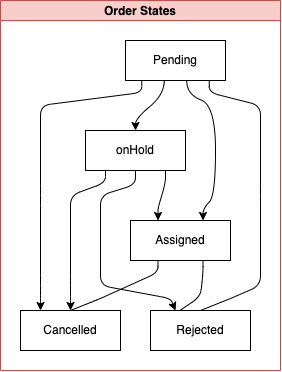

The diagram above was exported from draw.io. Its source (the exported page's mxGraphModel, read from the mxfile embedded in the PNG):
<mxGraphModel dx="1153" dy="362" grid="1" gridSize="10" guides="1" tooltips="1" connect="1" arrows="1" fold="1" page="1" pageScale="1" pageWidth="850" pageHeight="1100" math="0" shadow="0">
  <root>
    <mxCell id="0" />
    <mxCell id="1" parent="0" />
    <mxCell id="2" value="Order States" style="swimlane;startSize=20;horizontal=1;childLayout=flowLayout;flowOrientation=north;resizable=0;interRankCellSpacing=50;containerType=tree;fillColor=#f8cecc;strokeColor=#b85450;" vertex="1" parent="1">
      <mxGeometry x="20" y="20" width="280" height="370" as="geometry" />
    </mxCell>
    <mxCell id="12" style="edgeStyle=orthogonalEdgeStyle;html=1;orthogonal=1;noEdgeStyle=1;" edge="1" parent="2" source="3" target="11">
      <mxGeometry relative="1" as="geometry">
        <Array as="points">
          <mxPoint x="141.25" y="92" />
          <mxPoint x="40" y="105" />
          <mxPoint x="40" y="195" />
          <mxPoint x="40" y="195" />
          <mxPoint x="40" y="285" />
          <mxPoint x="40" y="298" />
        </Array>
      </mxGeometry>
    </mxCell>
    <mxCell id="19" style="edgeStyle=orthogonalEdgeStyle;html=1;entryX=0;entryY=0.5;entryDx=0;entryDy=0;noEdgeStyle=1;orthogonal=1;" edge="1" parent="2" source="3" target="13">
      <mxGeometry relative="1" as="geometry">
        <Array as="points">
          <mxPoint x="208.75" y="92" />
          <mxPoint x="260" y="105" />
          <mxPoint x="260" y="195" />
          <mxPoint x="260" y="195" />
          <mxPoint x="260" y="285" />
          <mxPoint x="230" y="298" />
        </Array>
      </mxGeometry>
    </mxCell>
    <mxCell id="3" value="Pending" style="whiteSpace=wrap;html=1;" vertex="1" parent="2">
      <mxGeometry x="125" y="40" width="100" height="40" as="geometry" />
    </mxCell>
    <mxCell id="16" style="edgeStyle=orthogonalEdgeStyle;html=1;noEdgeStyle=1;orthogonal=1;" edge="1" parent="2" source="4" target="6">
      <mxGeometry relative="1" as="geometry">
        <Array as="points">
          <mxPoint x="165" y="182" />
          <mxPoint x="157.5" y="208" />
        </Array>
      </mxGeometry>
    </mxCell>
    <mxCell id="17" style="edgeStyle=orthogonalEdgeStyle;html=1;entryX=0.25;entryY=0;entryDx=0;entryDy=0;noEdgeStyle=1;orthogonal=1;" edge="1" parent="2" source="4" target="13">
      <mxGeometry relative="1" as="geometry">
        <Array as="points">
          <mxPoint x="135" y="184" />
          <mxPoint x="100" y="195" />
          <mxPoint x="100" y="285" />
          <mxPoint x="170" y="298" />
        </Array>
      </mxGeometry>
    </mxCell>
    <mxCell id="18" style="edgeStyle=orthogonalEdgeStyle;html=1;noEdgeStyle=1;orthogonal=1;" edge="1" parent="2" source="4" target="11">
      <mxGeometry relative="1" as="geometry">
        <Array as="points">
          <mxPoint x="105" y="182" />
          <mxPoint x="70" y="195" />
          <mxPoint x="70" y="285" />
          <mxPoint x="70" y="296" />
        </Array>
      </mxGeometry>
    </mxCell>
    <mxCell id="4" value="onHold" style="whiteSpace=wrap;html=1;" vertex="1" parent="2">
      <mxGeometry x="85" y="130" width="100" height="40" as="geometry" />
    </mxCell>
    <mxCell id="5" value="" style="html=1;curved=1;noEdgeStyle=1;orthogonal=1;" edge="1" parent="2" source="3" target="4">
      <mxGeometry relative="1" as="geometry">
        <Array as="points">
          <mxPoint x="163.75" y="94" />
          <mxPoint x="135" y="118" />
        </Array>
      </mxGeometry>
    </mxCell>
    <mxCell id="14" style="edgeStyle=orthogonalEdgeStyle;html=1;entryX=0;entryY=0.5;entryDx=0;entryDy=0;noEdgeStyle=1;orthogonal=1;" edge="1" parent="2" source="6" target="11">
      <mxGeometry relative="1" as="geometry">
        <Array as="points">
          <mxPoint x="157.5" y="272" />
          <mxPoint x="100" y="298" />
        </Array>
      </mxGeometry>
    </mxCell>
    <mxCell id="15" style="edgeStyle=orthogonalEdgeStyle;html=1;entryX=0;entryY=0.5;entryDx=0;entryDy=0;noEdgeStyle=1;orthogonal=1;" edge="1" parent="2" source="6" target="13">
      <mxGeometry relative="1" as="geometry">
        <Array as="points">
          <mxPoint x="202.5" y="272" />
          <mxPoint x="200" y="296" />
        </Array>
      </mxGeometry>
    </mxCell>
    <mxCell id="6" value="Assigned" style="whiteSpace=wrap;html=1;" vertex="1" parent="2">
      <mxGeometry x="130" y="220" width="100" height="40" as="geometry" />
    </mxCell>
    <mxCell id="7" value="" style="html=1;curved=1;noEdgeStyle=1;orthogonal=1;" edge="1" parent="2" source="3" target="6">
      <mxGeometry relative="1" as="geometry">
        <Array as="points">
          <mxPoint x="186.25" y="94" />
          <mxPoint x="215" y="105" />
          <mxPoint x="215" y="195" />
          <mxPoint x="202.5" y="208" />
        </Array>
      </mxGeometry>
    </mxCell>
    <mxCell id="11" value="Cancelled" style="whiteSpace=wrap;html=1;" vertex="1" parent="2">
      <mxGeometry x="20" y="310" width="100" height="40" as="geometry" />
    </mxCell>
    <mxCell id="13" value="Rejected" style="whiteSpace=wrap;html=1;" vertex="1" parent="2">
      <mxGeometry x="150" y="310" width="100" height="40" as="geometry" />
    </mxCell>
  </root>
</mxGraphModel>